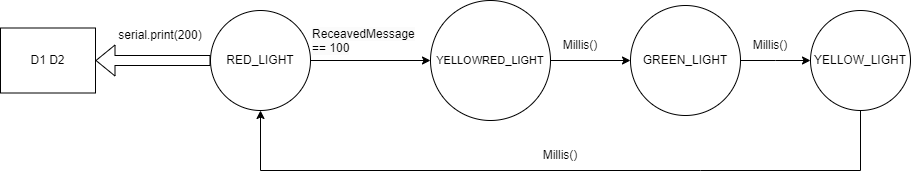

The diagram above was exported from draw.io. Its source (the exported page's mxGraphModel, read from the mxfile embedded in the PNG):
<mxGraphModel dx="1863" dy="614" grid="1" gridSize="10" guides="1" tooltips="1" connect="1" arrows="1" fold="1" page="1" pageScale="1" pageWidth="827" pageHeight="1169" math="0" shadow="0">
  <root>
    <mxCell id="0" />
    <mxCell id="1" parent="0" />
    <mxCell id="lWCLcX0Cl_nE5WpU4ZI_-1" style="edgeStyle=orthogonalEdgeStyle;rounded=0;orthogonalLoop=1;jettySize=auto;html=1;" edge="1" parent="1" source="lWCLcX0Cl_nE5WpU4ZI_-2" target="lWCLcX0Cl_nE5WpU4ZI_-4">
      <mxGeometry relative="1" as="geometry" />
    </mxCell>
    <mxCell id="lWCLcX0Cl_nE5WpU4ZI_-2" value="RED_LIGHT" style="ellipse;whiteSpace=wrap;html=1;aspect=fixed;" vertex="1" parent="1">
      <mxGeometry x="90" y="200" width="100" height="100" as="geometry" />
    </mxCell>
    <mxCell id="lWCLcX0Cl_nE5WpU4ZI_-3" style="edgeStyle=orthogonalEdgeStyle;rounded=0;orthogonalLoop=1;jettySize=auto;html=1;" edge="1" parent="1" source="lWCLcX0Cl_nE5WpU4ZI_-4" target="lWCLcX0Cl_nE5WpU4ZI_-6">
      <mxGeometry relative="1" as="geometry" />
    </mxCell>
    <mxCell id="lWCLcX0Cl_nE5WpU4ZI_-4" value="&lt;font style=&quot;font-size: 11px;&quot;&gt;YELLOWRED_LIGHT&lt;/font&gt;" style="ellipse;whiteSpace=wrap;html=1;aspect=fixed;" vertex="1" parent="1">
      <mxGeometry x="310" y="190" width="120" height="120" as="geometry" />
    </mxCell>
    <mxCell id="lWCLcX0Cl_nE5WpU4ZI_-5" style="edgeStyle=orthogonalEdgeStyle;rounded=0;orthogonalLoop=1;jettySize=auto;html=1;entryX=0;entryY=0.5;entryDx=0;entryDy=0;" edge="1" parent="1" source="lWCLcX0Cl_nE5WpU4ZI_-6">
      <mxGeometry relative="1" as="geometry">
        <mxPoint x="690" y="250" as="targetPoint" />
      </mxGeometry>
    </mxCell>
    <mxCell id="lWCLcX0Cl_nE5WpU4ZI_-6" value="GREEN_LIGHT" style="ellipse;whiteSpace=wrap;html=1;aspect=fixed;" vertex="1" parent="1">
      <mxGeometry x="510" y="195" width="110" height="110" as="geometry" />
    </mxCell>
    <mxCell id="lWCLcX0Cl_nE5WpU4ZI_-7" style="edgeStyle=orthogonalEdgeStyle;rounded=0;orthogonalLoop=1;jettySize=auto;html=1;exitX=0.5;exitY=1;exitDx=0;exitDy=0;entryX=0.5;entryY=1;entryDx=0;entryDy=0;" edge="1" parent="1" target="lWCLcX0Cl_nE5WpU4ZI_-2">
      <mxGeometry relative="1" as="geometry">
        <Array as="points">
          <mxPoint x="580" y="360" />
          <mxPoint x="170" y="360" />
        </Array>
        <mxPoint x="740" y="300" as="sourcePoint" />
      </mxGeometry>
    </mxCell>
    <mxCell id="lWCLcX0Cl_nE5WpU4ZI_-8" value="&lt;span style=&quot;color: rgba(0, 0, 0, 0); font-family: monospace; font-size: 0px; text-align: start; text-wrap: nowrap;&quot;&gt;%3CmxGraphModel%3E%3Croot%3E%3CmxCell%20id%3D%220%22%2F%3E%3CmxCell%20id%3D%221%22%20parent%3D%220%22%2F%3E%3CmxCell%20id%3D%222%22%20value%3D%22ReceavedMessage%20%3D%3D%20200%22%20style%3D%22text%3BwhiteSpace%3Dwrap%3B%22%20vertex%3D%221%22%20parent%3D%221%22%3E%3CmxGeometry%20x%3D%22300%22%20y%3D%22-180%22%20width%3D%22120%22%20height%3D%2240%22%20as%3D%22geometry%22%2F%3E%3C%2FmxCell%3E%3C%2Froot%3E%3C%2FmxGraphModel%3E&lt;/span&gt;" style="text;html=1;align=center;verticalAlign=middle;whiteSpace=wrap;rounded=0;" vertex="1" parent="1">
      <mxGeometry x="210" y="220" width="60" height="30" as="geometry" />
    </mxCell>
    <mxCell id="lWCLcX0Cl_nE5WpU4ZI_-9" value="Millis()" style="text;html=1;align=center;verticalAlign=middle;whiteSpace=wrap;rounded=0;" vertex="1" parent="1">
      <mxGeometry x="430" y="220" width="60" height="30" as="geometry" />
    </mxCell>
    <mxCell id="lWCLcX0Cl_nE5WpU4ZI_-10" value="Millis()" style="text;html=1;align=center;verticalAlign=middle;whiteSpace=wrap;rounded=0;" vertex="1" parent="1">
      <mxGeometry x="620" y="220" width="60" height="30" as="geometry" />
    </mxCell>
    <mxCell id="lWCLcX0Cl_nE5WpU4ZI_-11" value="Millis()" style="text;html=1;align=center;verticalAlign=middle;whiteSpace=wrap;rounded=0;" vertex="1" parent="1">
      <mxGeometry x="410" y="330" width="60" height="30" as="geometry" />
    </mxCell>
    <mxCell id="lWCLcX0Cl_nE5WpU4ZI_-12" value="&lt;span style=&quot;color: rgb(0, 0, 0); font-family: Helvetica; font-size: 12px; font-style: normal; font-variant-ligatures: normal; font-variant-caps: normal; font-weight: 400; letter-spacing: normal; orphans: 2; text-align: left; text-indent: 0px; text-transform: none; widows: 2; word-spacing: 0px; -webkit-text-stroke-width: 0px; white-space: normal; background-color: rgb(251, 251, 251); text-decoration-thickness: initial; text-decoration-style: initial; text-decoration-color: initial; display: inline !important; float: none;&quot;&gt;ReceavedMessage == 100&lt;/span&gt;" style="text;whiteSpace=wrap;html=1;" vertex="1" parent="1">
      <mxGeometry x="190" y="210" width="110" height="40" as="geometry" />
    </mxCell>
    <mxCell id="lWCLcX0Cl_nE5WpU4ZI_-13" value="YELLOW_LIGHT" style="ellipse;whiteSpace=wrap;html=1;aspect=fixed;" vertex="1" parent="1">
      <mxGeometry x="690" y="200" width="100" height="100" as="geometry" />
    </mxCell>
    <mxCell id="lWCLcX0Cl_nE5WpU4ZI_-14" value="" style="shape=flexArrow;endArrow=classic;html=1;rounded=0;exitX=0;exitY=0.5;exitDx=0;exitDy=0;entryX=1;entryY=0.5;entryDx=0;entryDy=0;" edge="1" parent="1" target="lWCLcX0Cl_nE5WpU4ZI_-15">
      <mxGeometry width="50" height="50" relative="1" as="geometry">
        <mxPoint x="90" y="250" as="sourcePoint" />
        <mxPoint x="125" y="505" as="targetPoint" />
      </mxGeometry>
    </mxCell>
    <mxCell id="lWCLcX0Cl_nE5WpU4ZI_-15" value="D1 D2" style="rounded=0;whiteSpace=wrap;html=1;" vertex="1" parent="1">
      <mxGeometry x="-120" y="217.5" width="95" height="65" as="geometry" />
    </mxCell>
    <mxCell id="lWCLcX0Cl_nE5WpU4ZI_-16" value="serial.print(200)" style="text;html=1;align=center;verticalAlign=middle;whiteSpace=wrap;rounded=0;" vertex="1" parent="1">
      <mxGeometry x="10" y="210" width="60" height="30" as="geometry" />
    </mxCell>
  </root>
</mxGraphModel>